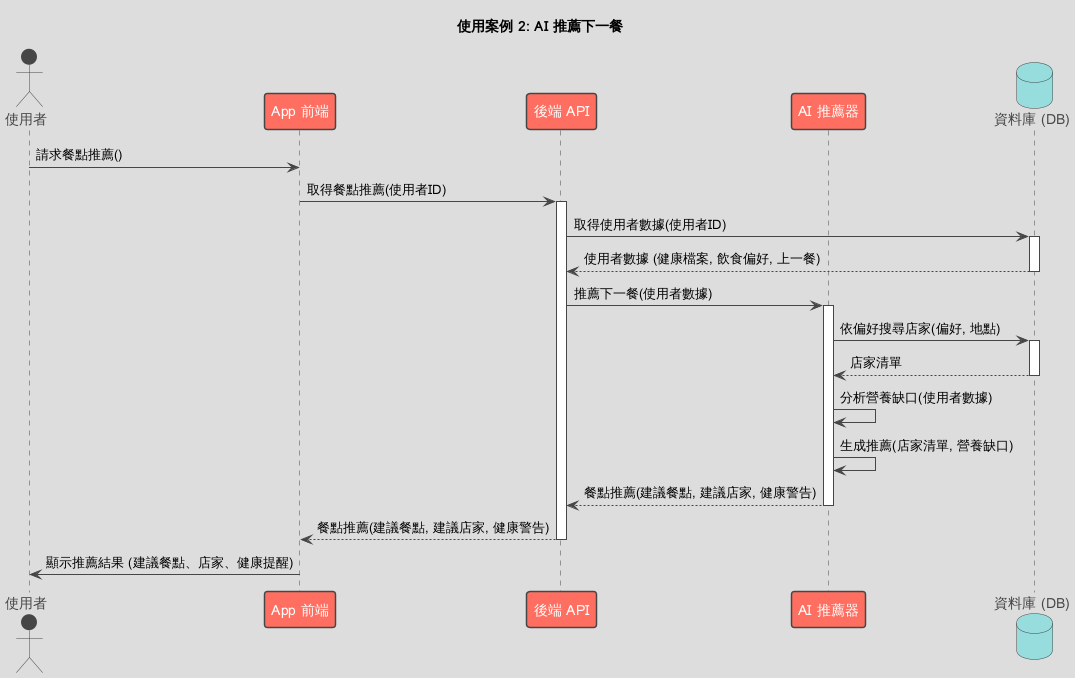

The diagram above was rendered by PlantUML. Its source (embedded in the PNG):
@startuml
!theme toy

title 使用案例 2: AI 推薦下一餐

actor 使用者 as U
participant "App 前端" as FE
participant "後端 API" as BE
participant "AI 推薦器" as AI
database "資料庫 (DB)" as DB

U -> FE: 請求餐點推薦()
FE -> BE: 取得餐點推薦(使用者ID)
activate BE

BE -> DB: 取得使用者數據(使用者ID)
activate DB
DB --> BE: 使用者數據 (健康檔案, 飲食偏好, 上一餐)
deactivate DB

BE -> AI: 推薦下一餐(使用者數據)
activate AI
AI -> DB: 依偏好搜尋店家(偏好, 地點)
activate DB
DB --> AI: 店家清單
deactivate DB
AI -> AI: 分析營養缺口(使用者數據)
AI -> AI: 生成推薦(店家清單, 營養缺口)
AI --> BE: 餐點推薦(建議餐點, 建議店家, 健康警告)
deactivate AI

BE --> FE: 餐點推薦(建議餐點, 建議店家, 健康警告)
deactivate BE

FE -> U: 顯示推薦結果 (建議餐點、店家、健康提醒)
@endumd